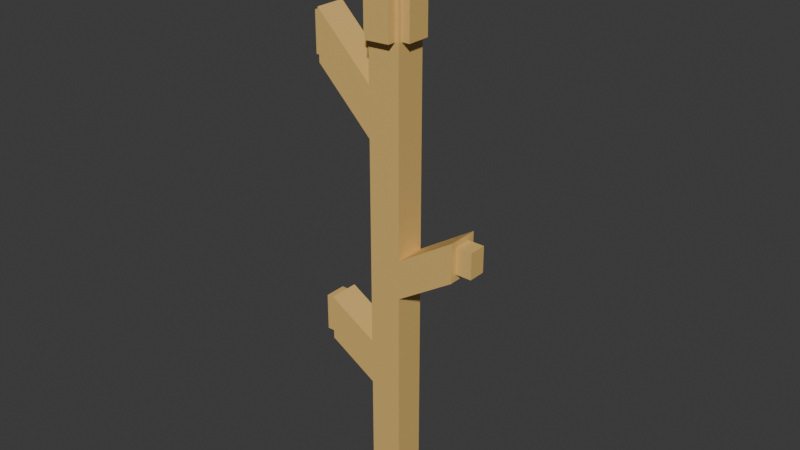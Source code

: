 # Source: wheat.blend  (saved by Blender 5.0.119; exported with 4.5.12 LTS)
import bpy
from mathutils import Matrix  # noqa: F401  (used for matrix-valued properties, if any)

bpy.ops.wm.read_factory_settings(use_empty=True)
scene = bpy.context.scene
scene.name = 'Scene'

# ---- collections
col_collection = bpy.data.collections.new('Collection'); scene.collection.children.link(col_collection)

# ---- materials (node trees are filled in below, after node groups)
mat_material_001 = bpy.data.materials.new('Material.001')

# ---- material node trees
mat_material_001.use_nodes = True; mat_material_001.node_tree.nodes.clear()
_N = mat_material_001.node_tree.nodes; _L = mat_material_001.node_tree.links
n0 = _N.new('ShaderNodeBsdfPrincipled'); n0.name = 'Principled BSDF'; n0.location = (-200, 100)
n0.inputs[0].default_value = (0.7605, 0.4973, 0.1589, 1.0)
n1 = _N.new('ShaderNodeOutputMaterial'); n1.name = 'Material Output'; n1.location = (200, 100)
_L.new(n0.outputs[0], n1.inputs[0])
n1.is_active_output = True

# ---- world
world_world = bpy.data.worlds.new('World'); scene.world = world_world
world_world.use_nodes = True; world_world.node_tree.nodes.clear()
_N = world_world.node_tree.nodes; _L = world_world.node_tree.links
n0 = _N.new('ShaderNodeOutputWorld'); n0.name = 'World Output'; n0.location = (200, 100)
n1 = _N.new('ShaderNodeBackground'); n1.name = 'Background'; n1.location = (-200, 100)
n1.inputs[0].default_value = (0.05088, 0.05088, 0.05088, 1.0)
_L.new(n1.outputs[0], n0.inputs[0])
n0.is_active_output = True
world_world.color = (0.05088, 0.05088, 0.05088)
world_world.sun_shadow_jitter_overblur = 0.0

# ---- meshes
me_cube_002 = bpy.data.meshes.new('Cube.002')
me_cube_002.from_pydata([(-0.3174, -0.2987, -5.162), (-0.3174, -0.2287, 5.162), (-0.3174, 0.2987, -5.162), (-0.3174, 0.2287, 5.162), (0.3174, -0.2987, -5.162), (0.3174, -0.2287, 5.162), (0.3174, 0.2987, -5.162), (0.3174, 0.2287, 5.162), (0.3174, 0.2987, 0.0), (0.3174, 0.0, -5.162), (0.3174, -0.2987, 0.0), (0.3174, 0.0, 0.0), (0.3174, 0.2987, -0.7616), (0.3174, -0.2987, -0.7616), (1.452, 0.0, 0.605), (1.452, -0.1715, 0.605), (1.452, 0.1715, 0.605), (1.452, -0.1715, 0.09792), (1.452, 0.1715, 0.09792), (-0.3174, 0.2987, -5.162), (-0.3174, -0.2987, -5.162), (-0.3174, 0.0, -5.162), (-0.3174, -0.2987, 0.0), (-0.3174, 0.2987, 0.0), (-0.3174, 0.0, 0.0), (-0.3174, 0.2987, -1.891), (-0.3174, -0.2987, -1.891), (-0.3174, 0.2987, -2.787), (-0.3174, -0.2987, -2.787), (-1.28, -0.2117, -2.128), (-1.28, -0.2117, -1.405), (-1.28, 0.2117, -1.405), (-1.28, 0.2117, -2.128), (-0.3174, 0.2987, 3.076), (-0.3174, -0.2987, 3.076), (-0.3174, 0.2987, 2.114), (-0.3174, -0.2987, 2.114), (-1.421, -0.2034, 3.307), (-1.421, -0.2034, 4.079), (-1.421, 0.2034, 4.079), (-1.421, 0.2034, 3.307), (0.3174, 0.2287, 3.907), (0.3174, -0.2287, 3.907), (0.3174, -0.1494, 0.0), (0.3174, 0.1494, 0.0), (0.3174, 0.2287, 6.124), (0.3174, -0.2287, 6.124), (-0.3174, -0.2287, 6.124), (-0.3174, 0.2287, 6.124), (0.2474, 0.2987, 6.124), (0.2474, -0.2987, 6.124), (-0.3174, 0.2287, 3.923), (-0.2474, 0.2987, 3.926), (-0.3174, -0.2287, 3.885), (-0.2474, -0.2987, 3.883), (0.2474, 0.2987, 5.162), (0.2474, 0.2987, 3.909), (0.2474, -0.2987, 5.162), (0.2474, -0.2987, 3.904), (0.3174, 0.2987, 6.194), (0.3174, -0.2987, 6.194), (-0.2474, -0.2987, 5.162), (-0.3174, -0.2987, 3.809), (-0.2474, 0.2987, 5.162), (-0.3174, 0.2987, 3.858), (-0.2474, -0.2987, 6.124), (-0.2474, 0.2987, 6.124), (0.3174, 0.2987, 5.162), (0.3174, 0.2987, 3.837), (-0.3174, 0.2987, 6.194), (0.3174, 0.2987, 6.194), (-0.3174, 0.2987, 5.162), (-0.3174, 0.2987, 3.858), (-0.3174, -0.2987, 3.809), (-0.3174, -0.2987, 5.162), (0.3174, -0.2987, 5.162), (0.3174, -0.2987, 3.837), (0.3174, -0.2987, 6.194), (-0.3174, -0.2987, 6.194), (0.4802, 0.2287, 5.162), (0.4802, 0.2287, 3.907), (0.4802, -0.2287, 5.162), (0.4802, -0.2287, 3.907), (0.4802, 0.2287, 6.124), (0.4802, -0.2287, 6.124), (-0.4802, -0.2287, 5.162), (-0.4802, -0.2287, 3.885), (-0.4802, 0.2287, 5.162), (-0.4802, 0.2287, 3.923), (-0.4802, -0.2287, 6.124), (-0.4802, 0.2287, 6.124), (0.2474, 0.4615, 5.162), (0.2474, 0.4615, 3.909), (-0.2474, 0.4615, 6.124), (0.2474, 0.4615, 6.124), (-0.2474, 0.4615, 5.162), (-0.2474, 0.4615, 3.926), (-0.2474, -0.4615, 3.883), (-0.2474, -0.4615, 5.162), (0.2474, -0.4615, 5.162), (0.2474, -0.4615, 3.904), (0.2474, -0.4615, 6.124), (-0.2474, -0.4615, 6.124), (1.452, 0.0, 0.7323), (1.452, -0.2987, 0.7323), (1.452, 0.2987, 0.7323), (1.452, -0.2987, -0.02932), (1.452, 0.2987, -0.02932), (1.762, 0.0, 0.605), (1.762, -0.1715, 0.605), (1.762, 0.1715, 0.605), (1.762, -0.1715, 0.09792), (1.762, 0.1715, 0.09792), (-1.28, -0.2987, -2.215), (-1.28, -0.2987, -1.318), (-1.28, 0.2987, -1.318), (-1.28, 0.2987, -2.215), (-1.502, -0.2117, -2.128), (-1.502, -0.2117, -1.405), (-1.502, 0.2117, -1.405), (-1.502, 0.2117, -2.128), (-1.421, -0.2987, 3.212), (-1.421, -0.2987, 4.174), (-1.421, 0.2987, 4.174), (-1.421, 0.2987, 3.212), (-1.573, -0.2034, 3.307), (-1.573, -0.2034, 4.079), (-1.573, 0.2034, 4.079), (-1.573, 0.2034, 3.307)], [], [(2, 0, 20, 21, 19), (13, 12, 107, 106), (2, 6, 9, 4, 0), (76, 10, 43, 11, 44, 8, 68), (12, 13, 4, 9, 6), (17, 18, 112, 111), (10, 13, 106, 104), (11, 43, 10, 104, 103), (12, 8, 105, 107), (8, 44, 11, 103, 105), (72, 2, 19, 27, 25, 23, 35, 33, 64), (73, 74, 62), (45, 46, 84, 83), (35, 23, 24, 22, 36), (28, 27, 19, 21, 20), (24, 23, 25, 26, 22), (26, 25, 115, 114), (31, 32, 120, 119), (27, 28, 113, 116), (25, 27, 116, 115), (28, 26, 114, 113), (64, 33, 34, 62), (33, 35, 124, 123), (39, 40, 128, 127), (36, 34, 122, 121), (34, 33, 123, 122), (35, 36, 121, 124), (71, 72, 64), (65, 61, 98, 102), (66, 49, 94, 93), (60, 59, 70, 69, 78, 77), (75, 60, 77), (67, 70, 59), (2, 72, 68, 8, 12, 6), (51, 53, 86, 88), (0, 73, 62, 34, 36, 22, 26, 28, 20), (4, 13, 10, 76, 73, 0), (7, 41, 68, 67), (42, 5, 75, 76), (41, 42, 76, 68), (46, 45, 59, 60), (5, 46, 60, 75), (45, 7, 67, 59), (1, 53, 62, 74), (51, 3, 71, 64), (48, 47, 78, 69), (47, 1, 74, 78), (3, 48, 69, 71), (53, 51, 64, 62), (56, 55, 67, 68), (49, 66, 69, 70), (66, 63, 71, 69), (55, 49, 70, 67), (63, 52, 72, 71), (52, 56, 68, 72), (54, 61, 74, 73), (57, 58, 76, 75), (65, 50, 77, 78), (50, 57, 75, 77), (61, 65, 78, 74), (58, 54, 73, 76), (87, 88, 86, 85, 89, 90), (95, 93, 94, 91, 92, 96), (99, 101, 102, 98, 97, 100), (79, 83, 84, 81, 82, 80), (63, 66, 93, 95), (54, 58, 100, 97), (46, 5, 81, 84), (53, 1, 85, 86), (49, 55, 91, 94), (7, 45, 83, 79), (3, 51, 88, 87), (52, 63, 95, 96), (61, 54, 97, 98), (47, 48, 90, 89), (56, 52, 96, 92), (58, 57, 99, 100), (41, 7, 79, 80), (1, 47, 89, 85), (50, 65, 102, 101), (5, 42, 82, 81), (48, 3, 87, 90), (55, 56, 92, 91), (57, 50, 101, 99), (42, 41, 80, 82), (15, 14, 103, 104), (14, 16, 105, 103), (17, 15, 104, 106), (16, 18, 107, 105), (18, 17, 106, 107), (108, 109, 111, 112, 110), (15, 17, 111, 109), (14, 15, 109, 108), (18, 16, 110, 112), (16, 14, 108, 110), (30, 29, 113, 114), (31, 30, 114, 115), (32, 31, 115, 116), (29, 32, 116, 113), (118, 119, 120, 117), (29, 30, 118, 117), (32, 29, 117, 120), (30, 31, 119, 118), (38, 37, 121, 122), (39, 38, 122, 123), (40, 39, 123, 124), (37, 40, 124, 121), (127, 128, 125, 126), (37, 38, 126, 125), (40, 37, 125, 128), (38, 39, 127, 126)])
_uv = me_cube_002.uv_layers.new(name='UVMap')
_uv.uv.foreach_set('vector', [0.125, 0.5, 0.125, 0.75, 0.125, 0.75, 0.125, 0.625, 0.125, 0.5, 0.4375, 0.75, 0.4375, 0.5, 0.4375, 0.5, 0.4375, 0.75, 0.125, 0.5, 0.375, 0.5, 0.375, 0.625, 0.375, 0.75, 0.125, 0.75, 0.5625, 0.75, 0.5, 0.75, 0.5, 0.6875, 0.5, 0.625, 0.5, 0.5625, 0.5, 0.5, 0.5625, 0.5, 0.4375, 0.5, 0.4375, 0.75, 0.375, 0.75, 0.375, 0.625, 0.375, 0.5, 0.4479, 0.6968, 0.4479, 0.5532, 0.4479, 0.5532, 0.4479, 0.6968, 0.5, 0.75, 0.4375, 0.75, 0.4375, 0.75, 0.5, 0.75, 0.5, 0.625, 0.5, 0.6875, 0.5, 0.75, 0.5, 0.75, 0.5, 0.625, 0.4375, 0.5, 0.5, 0.5, 0.5, 0.5, 0.4375, 0.5, 0.5, 0.5, 0.5, 0.5625, 0.5, 0.625, 0.5, 0.625, 0.5, 0.5, 0.5938, 0.25, 0.375, 0.25, 0.375, 0.25, 0.4326, 0.25, 0.4543, 0.25, 0.5002, 0.25, 0.5515, 0.25, 0.5748, 0.25, 0.5938, 0.25, 0.0, 0.0, 0.0, 0.0, 0.0, 0.0, 0.6248, 0.5293, 0.6248, 0.7207, 0.6248, 0.7207, 0.6248, 0.5293, 0.5312, 0.25, 0.5, 0.25, 0.5, 0.125, 0.5, 0.0, 0.5312, 0.0, 0.4062, 0.0, 0.4062, 0.25, 0.375, 0.25, 0.375, 0.125, 0.375, 0.0, 0.5, 0.125, 0.5, 0.25, 0.4375, 0.25, 0.4375, 0.0, 0.5, 0.0, 0.4375, 0.0, 0.4375, 0.25, 0.4375, 0.25, 0.4375, 0.0, 0.4345, 0.2136, 0.4093, 0.2136, 0.4093, 0.2136, 0.4345, 0.2136, 0.4062, 0.25, 0.4062, 0.0, 0.4062, 0.0, 0.4062, 0.25, 0.4375, 0.25, 0.4062, 0.25, 0.4062, 0.25, 0.4375, 0.25, 0.4062, 1.0, 0.4375, 1.0, 0.4375, 1.0, 0.4062, 1.0, 0.5938, 0.25, 0.5625, 0.25, 0.5625, 0.0, 0.5938, 0.0, 0.5625, 0.25, 0.5312, 0.25, 0.5312, 0.25, 0.5625, 0.25, 0.5594, 0.2101, 0.5343, 0.2101, 0.5343, 0.2101, 0.5594, 0.2101, 0.5312, 1.0, 0.5625, 1.0, 0.5625, 1.0, 0.5312, 1.0, 0.5625, 0.0, 0.5625, 0.25, 0.5625, 0.25, 0.5625, 0.0, 0.5312, 0.25, 0.5312, 0.0, 0.5312, 0.0, 0.5312, 0.25, 0.0, 0.0, 0.0, 0.0, 0.0, 0.0, 0.6248, 0.9724, 0.6229, 0.9724, 0.6229, 0.9724, 0.6248, 0.9724, 0.6248, 0.2776, 0.6248, 0.4724, 0.6248, 0.4724, 0.6248, 0.2776, 0.625, 0.75, 0.625, 0.5, 0.625, 0.5, 0.875, 0.5, 0.875, 0.75, 0.625, 0.75, 0.0, 0.0, 0.0, 0.0, 0.0, 0.0, 0.0, 0.0, 0.0, 0.0, 0.0, 0.0, 0.375, 0.25, 0.5934, 0.25, 0.5625, 0.5, 0.5, 0.5, 0.4375, 0.5, 0.375, 0.5, 0.608, 0.2411, 0.6079, 0.06048, 0.6079, 0.06048, 0.608, 0.2411, 0.375, 1.0, 0.5922, 1.0, 0.5922, 1.0, 0.5745, 1.0, 0.5512, 1.0, 0.5, 1.0, 0.4542, 1.0, 0.4325, 1.0, 0.375, 1.0, 0.375, 0.75, 0.4375, 0.75, 0.5, 0.75, 0.5625, 0.75, 0.5922, 1.0, 0.375, 1.0, 0.6221, 0.5293, 0.5657, 0.5293, 0.5625, 0.5, 0.625, 0.5, 0.5657, 0.7207, 0.6221, 0.7207, 0.625, 0.75, 0.5625, 0.75, 0.5657, 0.5293, 0.5657, 0.7207, 0.5625, 0.75, 0.5625, 0.5, 0.6248, 0.7207, 0.6248, 0.5293, 0.625, 0.5, 0.625, 0.75, 0.6221, 0.7207, 0.6248, 0.7207, 0.625, 0.75, 0.625, 0.75, 0.6248, 0.5293, 0.6221, 0.5293, 0.625, 0.5, 0.625, 0.5, 0.8621, 0.6961, 0.6079, 0.06048, 0.5938, 0.0, 0.875, 0.75, 0.608, 0.2411, 0.862, 0.5083, 0.875, 0.5, 0.5938, 0.25, 0.874, 0.5273, 0.874, 0.7192, 0.875, 0.75, 0.875, 0.5, 0.874, 0.7192, 0.8621, 0.6961, 0.875, 0.75, 0.875, 0.75, 0.862, 0.5083, 0.874, 0.5273, 0.875, 0.5, 0.875, 0.5, 0.6079, 0.06048, 0.608, 0.2411, 0.5938, 0.25, 0.5938, 0.0, 0.5687, 0.4724, 0.6227, 0.4724, 0.625, 0.5, 0.5625, 0.5, 0.6248, 0.4724, 0.6248, 0.2776, 0.625, 0.25, 0.625, 0.5, 0.6248, 0.2776, 0.6229, 0.2776, 0.625, 0.25, 0.625, 0.25, 0.6227, 0.4724, 0.6248, 0.4724, 0.625, 0.5, 0.625, 0.5, 0.6229, 0.2776, 0.5921, 0.2776, 0.5934, 0.25, 0.625, 0.25, 0.5921, 0.2776, 0.5687, 0.4724, 0.5625, 0.5, 0.5934, 0.25, 0.591, 0.9724, 0.6229, 0.9724, 0.625, 1.0, 0.5922, 1.0, 0.6227, 0.7776, 0.5685, 0.7776, 0.5625, 0.75, 0.625, 0.75, 0.6248, 0.9724, 0.6248, 0.7776, 0.625, 0.75, 0.625, 1.0, 0.6248, 0.7776, 0.6227, 0.7776, 0.625, 0.75, 0.625, 0.75, 0.6229, 0.9724, 0.6248, 0.9724, 0.625, 1.0, 0.625, 1.0, 0.5685, 0.7776, 0.591, 0.9724, 0.5922, 1.0, 0.5625, 0.75, 0.862, 0.5083, 0.608, 0.2411, 0.6079, 0.06048, 0.8621, 0.6961, 0.874, 0.7192, 0.874, 0.5273, 0.6229, 0.2776, 0.6248, 0.2776, 0.6248, 0.4724, 0.6227, 0.4724, 0.5687, 0.4724, 0.5921, 0.2776, 0.6227, 0.7776, 0.6248, 0.7776, 0.6248, 0.9724, 0.6229, 0.9724, 0.591, 0.9724, 0.5685, 0.7776, 0.6221, 0.5293, 0.6248, 0.5293, 0.6248, 0.7207, 0.6221, 0.7207, 0.5657, 0.7207, 0.5657, 0.5293, 0.6229, 0.2776, 0.6248, 0.2776, 0.6248, 0.2776, 0.6229, 0.2776, 0.591, 0.9724, 0.5685, 0.7776, 0.5685, 0.7776, 0.591, 0.9724, 0.6248, 0.7207, 0.6221, 0.7207, 0.6221, 0.7207, 0.6248, 0.7207, 0.6079, 0.06048, 0.8621, 0.6961, 0.8621, 0.6961, 0.6079, 0.06048, 0.6248, 0.4724, 0.6227, 0.4724, 0.6227, 0.4724, 0.6248, 0.4724, 0.6221, 0.5293, 0.6248, 0.5293, 0.6248, 0.5293, 0.6221, 0.5293, 0.862, 0.5083, 0.608, 0.2411, 0.608, 0.2411, 0.862, 0.5083, 0.5921, 0.2776, 0.6229, 0.2776, 0.6229, 0.2776, 0.5921, 0.2776, 0.6229, 0.9724, 0.591, 0.9724, 0.591, 0.9724, 0.6229, 0.9724, 0.874, 0.7192, 0.874, 0.5273, 0.874, 0.5273, 0.874, 0.7192, 0.5687, 0.4724, 0.5921, 0.2776, 0.5921, 0.2776, 0.5687, 0.4724, 0.5685, 0.7776, 0.6227, 0.7776, 0.6227, 0.7776, 0.5685, 0.7776, 0.5657, 0.5293, 0.6221, 0.5293, 0.6221, 0.5293, 0.5657, 0.5293, 0.8621, 0.6961, 0.874, 0.7192, 0.874, 0.7192, 0.8621, 0.6961, 0.6248, 0.7776, 0.6248, 0.9724, 0.6248, 0.9724, 0.6248, 0.7776, 0.6221, 0.7207, 0.5657, 0.7207, 0.5657, 0.7207, 0.6221, 0.7207, 0.874, 0.5273, 0.862, 0.5083, 0.862, 0.5083, 0.874, 0.5273, 0.6227, 0.4724, 0.5687, 0.4724, 0.5687, 0.4724, 0.6227, 0.4724, 0.6227, 0.7776, 0.6248, 0.7776, 0.6248, 0.7776, 0.6227, 0.7776, 0.5657, 0.7207, 0.5657, 0.5293, 0.5657, 0.5293, 0.5657, 0.7207, 0.4896, 0.6968, 0.4896, 0.625, 0.5, 0.625, 0.5, 0.75, 0.4896, 0.625, 0.4896, 0.5532, 0.5, 0.5, 0.5, 0.625, 0.4479, 0.6968, 0.4896, 0.6968, 0.5, 0.75, 0.4375, 0.75, 0.4896, 0.5532, 0.4479, 0.5532, 0.4375, 0.5, 0.5, 0.5, 0.4479, 0.5532, 0.4479, 0.6968, 0.4375, 0.75, 0.4375, 0.5, 0.4896, 0.625, 0.4896, 0.6968, 0.4479, 0.6968, 0.4479, 0.5532, 0.4896, 0.5532, 0.4896, 0.6968, 0.4479, 0.6968, 0.4479, 0.6968, 0.4896, 0.6968, 0.4896, 0.625, 0.4896, 0.6968, 0.4896, 0.6968, 0.4896, 0.625, 0.4479, 0.5532, 0.4896, 0.5532, 0.4896, 0.5532, 0.4479, 0.5532, 0.4896, 0.5532, 0.4896, 0.625, 0.4896, 0.625, 0.4896, 0.5532, 0.4345, 0.03642, 0.4093, 0.03642, 0.4062, 0.0, 0.4375, 0.0, 0.4345, 0.2136, 0.4345, 0.03642, 0.4375, 0.0, 0.4375, 0.25, 0.4093, 0.2136, 0.4345, 0.2136, 0.4375, 0.25, 0.4062, 0.25, 0.4093, 0.03642, 0.4093, 0.2136, 0.4062, 0.25, 0.4062, 0.0, 0.4345, 0.03642, 0.4345, 0.2136, 0.4093, 0.2136, 0.4093, 0.03642, 0.4093, 0.03642, 0.4345, 0.03642, 0.4345, 0.03642, 0.4093, 0.03642, 0.4093, 0.2136, 0.4093, 0.03642, 0.4093, 0.03642, 0.4093, 0.2136, 0.4345, 0.03642, 0.4345, 0.2136, 0.4345, 0.2136, 0.4345, 0.03642, 0.5594, 0.03988, 0.5343, 0.03988, 0.5312, 0.0, 0.5625, 0.0, 0.5594, 0.2101, 0.5594, 0.03988, 0.5625, 0.0, 0.5625, 0.25, 0.5343, 0.2101, 0.5594, 0.2101, 0.5625, 0.25, 0.5312, 0.25, 0.5343, 0.03988, 0.5343, 0.2101, 0.5312, 0.25, 0.5312, 0.0, 0.5594, 0.2101, 0.5343, 0.2101, 0.5343, 0.03988, 0.5594, 0.03988, 0.5343, 0.03988, 0.5594, 0.03988, 0.5594, 0.03988, 0.5343, 0.03988, 0.5343, 0.2101, 0.5343, 0.03988, 0.5343, 0.03988, 0.5343, 0.2101, 0.5594, 0.03988, 0.5594, 0.2101, 0.5594, 0.2101, 0.5594, 0.03988])
me_cube_002.materials.append(mat_material_001)
me_cube_002.update()

# ---- objects
ob_cube = bpy.data.objects.new('Cube', me_cube_002)

# ---- transforms, parenting, visibility, modifiers, constraints
ob_cube.location = (0.0, 0.0, 0.0)

# ---- collection membership
col_collection.objects.link(ob_cube)

# ---- scene / render settings (as saved in the file)
scene.frame_start = 1; scene.frame_end = 250; scene.frame_set(1)
scene.render.engine = 'BLENDER_EEVEE_NEXT'
scene.render.bake_bias = 0.0
scene.render.bake_samples = 0
scene.cycles.sampling_pattern = 'TABULATED_SOBOL'
scene.eevee.use_volume_custom_range = False
bpy.context.view_layer.update()

# ---- added for rendering (the .blend has no active camera and no usable light): camera, sun
cam_auto = bpy.data.cameras.new('AutoCamera')
cam_auto.lens = 50.0
cam_auto.sensor_width = 36.0
cam_auto.clip_end = 1000.0
ob_auto_camera = bpy.data.objects.new('AutoCamera', cam_auto)
scene.collection.objects.link(ob_auto_camera)
ob_auto_camera.location = (11.0783, -13.1803, 9.30258)
ob_auto_camera.rotation_euler = (1.09748, -7.21219e-08, 0.694738)
scene.camera = ob_auto_camera
light_auto_sun = bpy.data.lights.new('AutoSun', 'SUN')
light_auto_sun.energy = 3.0
light_auto_sun.angle = 0.0523599
ob_auto_sun = bpy.data.objects.new('AutoSun', light_auto_sun)
scene.collection.objects.link(ob_auto_sun)
ob_auto_sun.rotation_euler = (0.872665, 0.174533, 0.523599)
bpy.context.view_layer.update()
